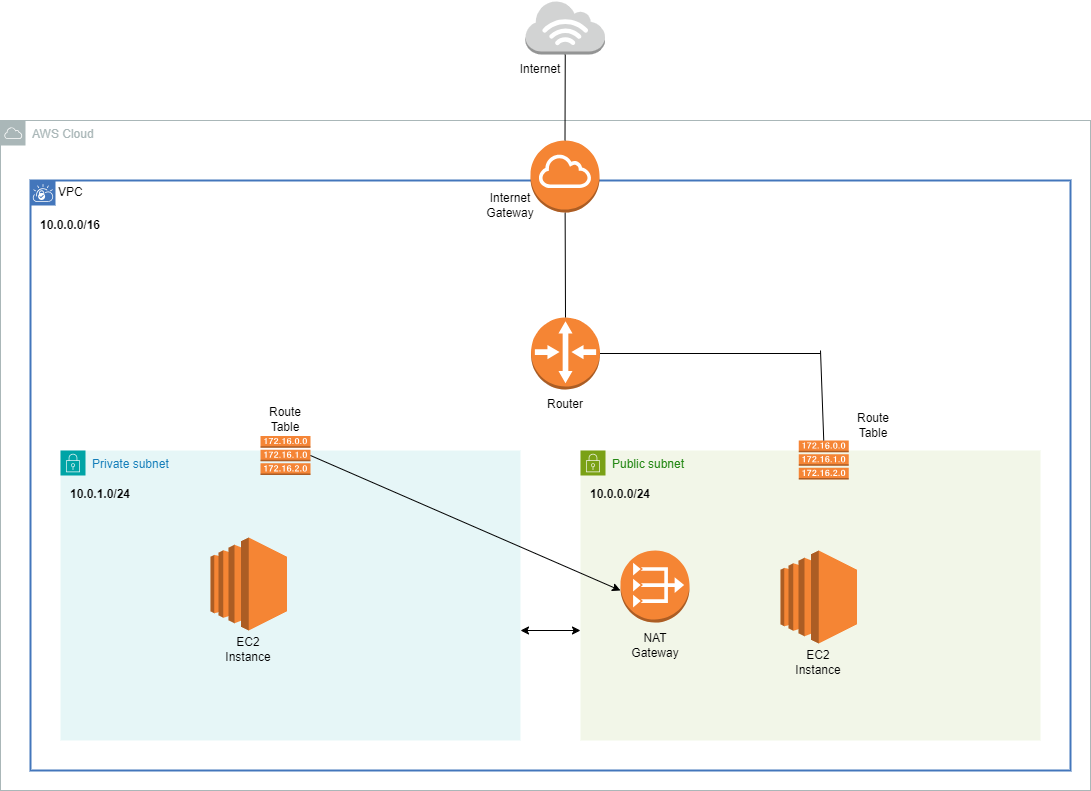

The diagram above was exported from draw.io. Its source (the exported page's mxGraphModel, read from the mxfile embedded in the PNG):
<mxGraphModel dx="1659" dy="893" grid="1" gridSize="10" guides="1" tooltips="1" connect="1" arrows="1" fold="1" page="1" pageScale="1" pageWidth="1169" pageHeight="827" math="0" shadow="0">
  <root>
    <mxCell id="0" />
    <mxCell id="1" parent="0" />
    <mxCell id="FlStOauhi3CboQzsC3D6-1" value="AWS Cloud" style="sketch=0;outlineConnect=0;gradientColor=none;html=1;whiteSpace=wrap;fontSize=12;fontStyle=0;shape=mxgraph.aws4.group;grIcon=mxgraph.aws4.group_aws_cloud;strokeColor=#AAB7B8;fillColor=none;verticalAlign=top;align=left;spacingLeft=30;fontColor=#AAB7B8;dashed=0;direction=east;movable=0;resizable=0;rotatable=0;deletable=0;editable=0;locked=1;connectable=0;" vertex="1" parent="1">
      <mxGeometry x="40" y="130" width="1090" height="670" as="geometry" />
    </mxCell>
    <mxCell id="FlStOauhi3CboQzsC3D6-2" value="VPC" style="shape=mxgraph.ibm.box;prType=vpc;fontStyle=0;verticalAlign=top;align=left;spacingLeft=32;spacingTop=4;fillColor=none;rounded=0;whiteSpace=wrap;html=1;strokeColor=#4376BB;strokeWidth=2;dashed=0;container=1;spacing=-4;collapsible=0;expand=0;recursiveResize=0;movable=0;resizable=0;rotatable=0;deletable=0;editable=0;locked=1;connectable=0;" vertex="1" parent="1">
      <mxGeometry x="70" y="190" width="1040" height="590" as="geometry" />
    </mxCell>
    <mxCell id="FlStOauhi3CboQzsC3D6-3" value="Private subnet" style="points=[[0,0],[0.25,0],[0.5,0],[0.75,0],[1,0],[1,0.25],[1,0.5],[1,0.75],[1,1],[0.75,1],[0.5,1],[0.25,1],[0,1],[0,0.75],[0,0.5],[0,0.25]];outlineConnect=0;gradientColor=none;html=1;whiteSpace=wrap;fontSize=12;fontStyle=0;container=1;pointerEvents=0;collapsible=0;recursiveResize=0;shape=mxgraph.aws4.group;grIcon=mxgraph.aws4.group_security_group;grStroke=0;strokeColor=#00A4A6;fillColor=#E6F6F7;verticalAlign=top;align=left;spacingLeft=30;fontColor=#147EBA;dashed=0;movable=0;resizable=0;rotatable=0;deletable=0;editable=0;locked=1;connectable=0;" vertex="1" parent="FlStOauhi3CboQzsC3D6-2">
      <mxGeometry x="30" y="270" width="460" height="290" as="geometry" />
    </mxCell>
    <mxCell id="FlStOauhi3CboQzsC3D6-6" value="&lt;b&gt;10.0.1.0/24&lt;/b&gt;" style="text;html=1;strokeColor=none;fillColor=none;align=center;verticalAlign=middle;whiteSpace=wrap;rounded=0;movable=1;resizable=1;rotatable=1;deletable=1;editable=1;locked=0;connectable=1;" vertex="1" parent="FlStOauhi3CboQzsC3D6-3">
      <mxGeometry x="10" y="29" width="60" height="30" as="geometry" />
    </mxCell>
    <mxCell id="FlStOauhi3CboQzsC3D6-4" value="Public subnet" style="points=[[0,0],[0.25,0],[0.5,0],[0.75,0],[1,0],[1,0.25],[1,0.5],[1,0.75],[1,1],[0.75,1],[0.5,1],[0.25,1],[0,1],[0,0.75],[0,0.5],[0,0.25]];outlineConnect=0;gradientColor=none;html=1;whiteSpace=wrap;fontSize=12;fontStyle=0;container=1;pointerEvents=0;collapsible=0;recursiveResize=0;shape=mxgraph.aws4.group;grIcon=mxgraph.aws4.group_security_group;grStroke=0;strokeColor=#7AA116;fillColor=#F2F6E8;verticalAlign=top;align=left;spacingLeft=30;fontColor=#248814;dashed=0;movable=0;resizable=0;rotatable=0;deletable=0;editable=0;locked=1;connectable=0;" vertex="1" parent="FlStOauhi3CboQzsC3D6-2">
      <mxGeometry x="550" y="270" width="460" height="290" as="geometry" />
    </mxCell>
    <mxCell id="FlStOauhi3CboQzsC3D6-5" value="&lt;b&gt;10.0.0.0/16&lt;/b&gt;" style="text;html=1;strokeColor=none;fillColor=none;align=center;verticalAlign=middle;whiteSpace=wrap;rounded=0;movable=1;resizable=1;rotatable=1;deletable=1;editable=1;locked=0;connectable=1;" vertex="1" parent="FlStOauhi3CboQzsC3D6-2">
      <mxGeometry x="10" y="30" width="60" height="30" as="geometry" />
    </mxCell>
    <mxCell id="FlStOauhi3CboQzsC3D6-18" value="Router" style="text;html=1;strokeColor=none;fillColor=none;align=center;verticalAlign=middle;whiteSpace=wrap;rounded=0;movable=1;resizable=1;rotatable=1;deletable=1;editable=1;locked=0;connectable=1;" vertex="1" parent="FlStOauhi3CboQzsC3D6-2">
      <mxGeometry x="510" y="209" width="50" height="30" as="geometry" />
    </mxCell>
    <mxCell id="FlStOauhi3CboQzsC3D6-19" value="Route Table" style="text;html=1;strokeColor=none;fillColor=none;align=center;verticalAlign=middle;whiteSpace=wrap;rounded=0;movable=0;resizable=0;rotatable=0;deletable=0;editable=0;locked=1;connectable=0;" vertex="1" parent="FlStOauhi3CboQzsC3D6-2">
      <mxGeometry x="818.25" y="230" width="50" height="30" as="geometry" />
    </mxCell>
    <mxCell id="FlStOauhi3CboQzsC3D6-14" value="" style="outlineConnect=0;dashed=0;verticalLabelPosition=bottom;verticalAlign=top;align=center;html=1;shape=mxgraph.aws3.router;fillColor=#F58534;gradientColor=none;movable=1;resizable=1;rotatable=1;deletable=1;editable=1;locked=0;connectable=1;" vertex="1" parent="FlStOauhi3CboQzsC3D6-2">
      <mxGeometry x="500.5" y="137" width="69" height="72" as="geometry" />
    </mxCell>
    <mxCell id="FlStOauhi3CboQzsC3D6-11" value="Internet Gateway" style="text;html=1;strokeColor=none;fillColor=none;align=center;verticalAlign=middle;whiteSpace=wrap;rounded=0;movable=1;resizable=1;rotatable=1;deletable=1;editable=1;locked=0;connectable=1;" vertex="1" parent="FlStOauhi3CboQzsC3D6-2">
      <mxGeometry x="450" y="10" width="60" height="30" as="geometry" />
    </mxCell>
    <mxCell id="FlStOauhi3CboQzsC3D6-7" value="&lt;b&gt;10.0.0.0/24&lt;/b&gt;" style="text;html=1;strokeColor=none;fillColor=none;align=center;verticalAlign=middle;whiteSpace=wrap;rounded=0;movable=0;resizable=0;rotatable=0;deletable=0;editable=0;locked=1;connectable=0;" vertex="1" parent="FlStOauhi3CboQzsC3D6-2">
      <mxGeometry x="560" y="299" width="60" height="30" as="geometry" />
    </mxCell>
    <mxCell id="FlStOauhi3CboQzsC3D6-8" value="" style="outlineConnect=0;dashed=0;verticalLabelPosition=bottom;verticalAlign=top;align=center;html=1;shape=mxgraph.aws3.ec2;fillColor=#F58534;gradientColor=none;movable=0;resizable=0;rotatable=0;deletable=0;editable=0;locked=1;connectable=0;" vertex="1" parent="FlStOauhi3CboQzsC3D6-2">
      <mxGeometry x="750" y="370" width="76.5" height="93" as="geometry" />
    </mxCell>
    <mxCell id="FlStOauhi3CboQzsC3D6-9" value="EC2 Instance" style="text;html=1;strokeColor=none;fillColor=none;align=center;verticalAlign=middle;whiteSpace=wrap;rounded=0;movable=0;resizable=0;rotatable=0;deletable=0;editable=0;locked=1;connectable=0;" vertex="1" parent="FlStOauhi3CboQzsC3D6-2">
      <mxGeometry x="758.25" y="463" width="60" height="37" as="geometry" />
    </mxCell>
    <mxCell id="FlStOauhi3CboQzsC3D6-13" value="" style="outlineConnect=0;dashed=0;verticalLabelPosition=bottom;verticalAlign=top;align=center;html=1;shape=mxgraph.aws3.route_table;fillColor=#F58536;gradientColor=none;movable=1;resizable=1;rotatable=1;deletable=1;editable=1;locked=0;connectable=1;" vertex="1" parent="FlStOauhi3CboQzsC3D6-2">
      <mxGeometry x="768.25" y="260" width="50" height="39" as="geometry" />
    </mxCell>
    <mxCell id="FlStOauhi3CboQzsC3D6-15" value="" style="endArrow=none;html=1;rounded=0;exitX=0.5;exitY=0;exitDx=0;exitDy=0;exitPerimeter=0;movable=0;resizable=0;rotatable=0;deletable=0;editable=0;locked=1;connectable=0;" edge="1" parent="1" source="FlStOauhi3CboQzsC3D6-14" target="FlStOauhi3CboQzsC3D6-10">
      <mxGeometry width="50" height="50" relative="1" as="geometry">
        <mxPoint x="600" y="200" as="sourcePoint" />
        <mxPoint x="605" y="150" as="targetPoint" />
      </mxGeometry>
    </mxCell>
    <mxCell id="FlStOauhi3CboQzsC3D6-10" value="" style="outlineConnect=0;dashed=0;verticalLabelPosition=bottom;verticalAlign=top;align=center;html=1;shape=mxgraph.aws3.internet_gateway;fillColor=#F58534;gradientColor=none;movable=1;resizable=1;rotatable=1;deletable=1;editable=1;locked=0;connectable=1;" vertex="1" parent="1">
      <mxGeometry x="570" y="150" width="69" height="72" as="geometry" />
    </mxCell>
    <mxCell id="FlStOauhi3CboQzsC3D6-16" value="" style="endArrow=none;html=1;rounded=0;movable=0;resizable=0;rotatable=0;deletable=0;editable=0;locked=1;connectable=0;exitX=1;exitY=0.5;exitDx=0;exitDy=0;exitPerimeter=0;" edge="1" parent="1" source="FlStOauhi3CboQzsC3D6-14">
      <mxGeometry width="50" height="50" relative="1" as="geometry">
        <mxPoint x="639" y="238" as="sourcePoint" />
        <mxPoint x="860" y="363" as="targetPoint" />
      </mxGeometry>
    </mxCell>
    <mxCell id="FlStOauhi3CboQzsC3D6-22" value="" style="endArrow=none;html=1;rounded=0;movable=0;resizable=0;rotatable=0;deletable=0;editable=0;locked=1;connectable=0;exitX=0.5;exitY=0;exitDx=0;exitDy=0;exitPerimeter=0;" edge="1" parent="1" source="FlStOauhi3CboQzsC3D6-13">
      <mxGeometry width="50" height="50" relative="1" as="geometry">
        <mxPoint x="870" y="430" as="sourcePoint" />
        <mxPoint x="860" y="360" as="targetPoint" />
      </mxGeometry>
    </mxCell>
    <mxCell id="FlStOauhi3CboQzsC3D6-23" value="" style="outlineConnect=0;dashed=0;verticalLabelPosition=bottom;verticalAlign=top;align=center;html=1;shape=mxgraph.aws3.internet_3;fillColor=#D2D3D3;gradientColor=none;movable=0;resizable=0;rotatable=0;deletable=0;editable=0;locked=1;connectable=0;" vertex="1" parent="1">
      <mxGeometry x="565" y="10" width="79.5" height="54" as="geometry" />
    </mxCell>
    <mxCell id="FlStOauhi3CboQzsC3D6-24" value="" style="endArrow=none;html=1;rounded=0;movable=0;resizable=0;rotatable=0;deletable=0;editable=0;locked=1;connectable=0;entryX=0.5;entryY=1;entryDx=0;entryDy=0;entryPerimeter=0;exitX=0.5;exitY=0;exitDx=0;exitDy=0;exitPerimeter=0;" edge="1" parent="1" source="FlStOauhi3CboQzsC3D6-10" target="FlStOauhi3CboQzsC3D6-23">
      <mxGeometry width="50" height="50" relative="1" as="geometry">
        <mxPoint x="600" y="150" as="sourcePoint" />
        <mxPoint x="600" y="70" as="targetPoint" />
      </mxGeometry>
    </mxCell>
    <mxCell id="FlStOauhi3CboQzsC3D6-25" value="Internet" style="text;html=1;strokeColor=none;fillColor=none;align=center;verticalAlign=middle;whiteSpace=wrap;rounded=0;movable=0;resizable=0;rotatable=0;deletable=0;editable=0;locked=1;connectable=0;" vertex="1" parent="1">
      <mxGeometry x="550" y="64" width="60" height="30" as="geometry" />
    </mxCell>
    <mxCell id="FlStOauhi3CboQzsC3D6-26" value="" style="outlineConnect=0;dashed=0;verticalLabelPosition=bottom;verticalAlign=top;align=center;html=1;shape=mxgraph.aws3.vpc_nat_gateway;fillColor=#F58534;gradientColor=none;movable=0;resizable=0;rotatable=0;deletable=0;editable=0;locked=1;connectable=0;" vertex="1" parent="1">
      <mxGeometry x="660" y="560" width="69" height="72" as="geometry" />
    </mxCell>
    <mxCell id="FlStOauhi3CboQzsC3D6-27" value="" style="endArrow=classic;startArrow=classic;html=1;rounded=0;" edge="1" parent="1">
      <mxGeometry width="50" height="50" relative="1" as="geometry">
        <mxPoint x="560" y="640" as="sourcePoint" />
        <mxPoint x="620" y="640" as="targetPoint" />
      </mxGeometry>
    </mxCell>
    <mxCell id="FlStOauhi3CboQzsC3D6-28" value="" style="outlineConnect=0;dashed=0;verticalLabelPosition=bottom;verticalAlign=top;align=center;html=1;shape=mxgraph.aws3.route_table;fillColor=#F58536;gradientColor=none;movable=1;resizable=1;rotatable=1;deletable=1;editable=1;locked=0;connectable=1;" vertex="1" parent="1">
      <mxGeometry x="300" y="445.5" width="50" height="39" as="geometry" />
    </mxCell>
    <mxCell id="FlStOauhi3CboQzsC3D6-29" value="Route Table" style="text;html=1;strokeColor=none;fillColor=none;align=center;verticalAlign=middle;whiteSpace=wrap;rounded=0;movable=0;resizable=0;rotatable=0;deletable=0;editable=0;locked=1;connectable=0;" vertex="1" parent="1">
      <mxGeometry x="300" y="414" width="50" height="30" as="geometry" />
    </mxCell>
    <mxCell id="FlStOauhi3CboQzsC3D6-30" value="NAT Gateway" style="text;html=1;strokeColor=none;fillColor=none;align=center;verticalAlign=middle;whiteSpace=wrap;rounded=0;movable=0;resizable=0;rotatable=0;deletable=0;editable=0;locked=1;connectable=0;" vertex="1" parent="1">
      <mxGeometry x="669.5" y="640" width="50" height="30" as="geometry" />
    </mxCell>
    <mxCell id="FlStOauhi3CboQzsC3D6-31" value="" style="endArrow=classic;html=1;rounded=0;exitX=1;exitY=0.5;exitDx=0;exitDy=0;exitPerimeter=0;movable=0;resizable=0;rotatable=0;deletable=0;editable=0;locked=1;connectable=0;" edge="1" parent="1" source="FlStOauhi3CboQzsC3D6-28">
      <mxGeometry width="50" height="50" relative="1" as="geometry">
        <mxPoint x="380" y="464" as="sourcePoint" />
        <mxPoint x="660" y="600" as="targetPoint" />
      </mxGeometry>
    </mxCell>
    <mxCell id="FlStOauhi3CboQzsC3D6-32" value="" style="outlineConnect=0;dashed=0;verticalLabelPosition=bottom;verticalAlign=top;align=center;html=1;shape=mxgraph.aws3.ec2;fillColor=#F58534;gradientColor=none;movable=0;resizable=0;rotatable=0;deletable=0;editable=0;locked=1;connectable=0;" vertex="1" parent="1">
      <mxGeometry x="250" y="547" width="76.5" height="93" as="geometry" />
    </mxCell>
    <mxCell id="FlStOauhi3CboQzsC3D6-33" value="EC2 Instance" style="text;html=1;strokeColor=none;fillColor=none;align=center;verticalAlign=middle;whiteSpace=wrap;rounded=0;movable=0;resizable=0;rotatable=0;deletable=0;editable=0;locked=1;connectable=0;" vertex="1" parent="1">
      <mxGeometry x="258.25" y="640" width="60" height="37" as="geometry" />
    </mxCell>
  </root>
</mxGraphModel>